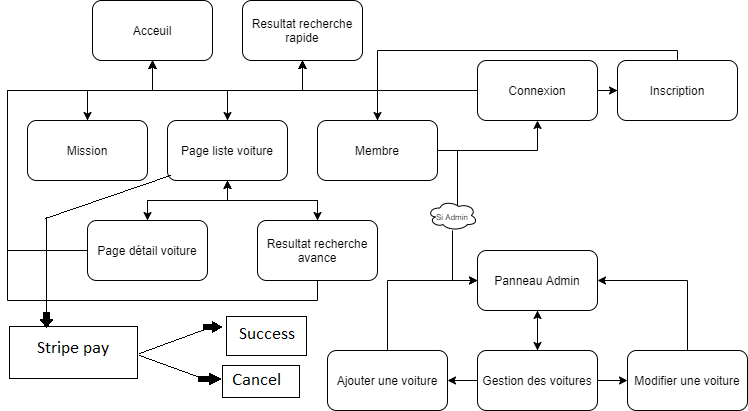

The diagram above was exported from draw.io. Its source (the exported page's mxGraphModel, read from the mxfile embedded in the PNG):
<mxGraphModel dx="1038" dy="491" grid="1" gridSize="10" guides="1" tooltips="1" connect="1" arrows="1" fold="1" page="1" pageScale="1" pageWidth="827" pageHeight="1169" math="0" shadow="0">
  <root>
    <mxCell id="0" />
    <mxCell id="1" parent="0" />
    <mxCell id="SRlOddCFtXhr0Fsipl8F-8" style="edgeStyle=orthogonalEdgeStyle;rounded=0;orthogonalLoop=1;jettySize=auto;html=1;entryX=0.5;entryY=0;entryDx=0;entryDy=0;" edge="1" parent="1" source="SRlOddCFtXhr0Fsipl8F-1" target="SRlOddCFtXhr0Fsipl8F-3">
      <mxGeometry relative="1" as="geometry" />
    </mxCell>
    <mxCell id="SRlOddCFtXhr0Fsipl8F-12" style="edgeStyle=orthogonalEdgeStyle;rounded=0;orthogonalLoop=1;jettySize=auto;html=1;" edge="1" parent="1" source="SRlOddCFtXhr0Fsipl8F-1" target="SRlOddCFtXhr0Fsipl8F-2">
      <mxGeometry relative="1" as="geometry">
        <Array as="points">
          <mxPoint x="165" y="110" />
          <mxPoint x="100" y="110" />
        </Array>
      </mxGeometry>
    </mxCell>
    <mxCell id="SRlOddCFtXhr0Fsipl8F-14" style="edgeStyle=orthogonalEdgeStyle;rounded=0;orthogonalLoop=1;jettySize=auto;html=1;entryX=0.5;entryY=0;entryDx=0;entryDy=0;" edge="1" parent="1" source="SRlOddCFtXhr0Fsipl8F-1" target="SRlOddCFtXhr0Fsipl8F-4">
      <mxGeometry relative="1" as="geometry">
        <Array as="points">
          <mxPoint x="165" y="110" />
          <mxPoint x="390" y="110" />
        </Array>
      </mxGeometry>
    </mxCell>
    <mxCell id="SRlOddCFtXhr0Fsipl8F-1" value="Acceuil" style="rounded=1;whiteSpace=wrap;html=1;" vertex="1" parent="1">
      <mxGeometry x="105" y="20" width="120" height="60" as="geometry" />
    </mxCell>
    <mxCell id="SRlOddCFtXhr0Fsipl8F-11" style="edgeStyle=orthogonalEdgeStyle;rounded=0;orthogonalLoop=1;jettySize=auto;html=1;" edge="1" parent="1" source="SRlOddCFtXhr0Fsipl8F-2" target="SRlOddCFtXhr0Fsipl8F-1">
      <mxGeometry relative="1" as="geometry">
        <Array as="points">
          <mxPoint x="100" y="110" />
          <mxPoint x="165" y="110" />
        </Array>
      </mxGeometry>
    </mxCell>
    <mxCell id="SRlOddCFtXhr0Fsipl8F-19" style="edgeStyle=orthogonalEdgeStyle;rounded=0;orthogonalLoop=1;jettySize=auto;html=1;entryX=0.5;entryY=1;entryDx=0;entryDy=0;" edge="1" parent="1" source="SRlOddCFtXhr0Fsipl8F-2" target="SRlOddCFtXhr0Fsipl8F-16">
      <mxGeometry relative="1" as="geometry">
        <Array as="points">
          <mxPoint x="100" y="110" />
          <mxPoint x="315" y="110" />
        </Array>
      </mxGeometry>
    </mxCell>
    <mxCell id="SRlOddCFtXhr0Fsipl8F-2" value="Mission" style="rounded=1;whiteSpace=wrap;html=1;" vertex="1" parent="1">
      <mxGeometry x="40" y="140" width="120" height="60" as="geometry" />
    </mxCell>
    <mxCell id="SRlOddCFtXhr0Fsipl8F-7" style="edgeStyle=orthogonalEdgeStyle;rounded=0;orthogonalLoop=1;jettySize=auto;html=1;entryX=0.5;entryY=0;entryDx=0;entryDy=0;" edge="1" parent="1" source="SRlOddCFtXhr0Fsipl8F-3" target="SRlOddCFtXhr0Fsipl8F-6">
      <mxGeometry relative="1" as="geometry" />
    </mxCell>
    <mxCell id="SRlOddCFtXhr0Fsipl8F-9" style="edgeStyle=orthogonalEdgeStyle;rounded=0;orthogonalLoop=1;jettySize=auto;html=1;exitX=0.5;exitY=0;exitDx=0;exitDy=0;entryX=0.5;entryY=1;entryDx=0;entryDy=0;" edge="1" parent="1" source="SRlOddCFtXhr0Fsipl8F-3" target="SRlOddCFtXhr0Fsipl8F-1">
      <mxGeometry relative="1" as="geometry">
        <Array as="points">
          <mxPoint x="240" y="110" />
          <mxPoint x="165" y="110" />
        </Array>
      </mxGeometry>
    </mxCell>
    <mxCell id="SRlOddCFtXhr0Fsipl8F-18" style="edgeStyle=orthogonalEdgeStyle;rounded=0;orthogonalLoop=1;jettySize=auto;html=1;entryX=0.5;entryY=1;entryDx=0;entryDy=0;" edge="1" parent="1" source="SRlOddCFtXhr0Fsipl8F-3" target="SRlOddCFtXhr0Fsipl8F-16">
      <mxGeometry relative="1" as="geometry" />
    </mxCell>
    <mxCell id="SRlOddCFtXhr0Fsipl8F-20" style="edgeStyle=orthogonalEdgeStyle;rounded=0;orthogonalLoop=1;jettySize=auto;html=1;entryX=0.5;entryY=0;entryDx=0;entryDy=0;" edge="1" parent="1" source="SRlOddCFtXhr0Fsipl8F-3" target="SRlOddCFtXhr0Fsipl8F-15">
      <mxGeometry relative="1" as="geometry" />
    </mxCell>
    <mxCell id="SRlOddCFtXhr0Fsipl8F-3" value="Page liste voiture" style="rounded=1;whiteSpace=wrap;html=1;" vertex="1" parent="1">
      <mxGeometry x="180" y="140" width="120" height="60" as="geometry" />
    </mxCell>
    <mxCell id="SRlOddCFtXhr0Fsipl8F-13" style="edgeStyle=orthogonalEdgeStyle;rounded=0;orthogonalLoop=1;jettySize=auto;html=1;entryX=0.5;entryY=1;entryDx=0;entryDy=0;" edge="1" parent="1" source="SRlOddCFtXhr0Fsipl8F-4" target="SRlOddCFtXhr0Fsipl8F-1">
      <mxGeometry relative="1" as="geometry">
        <Array as="points">
          <mxPoint x="390" y="110" />
          <mxPoint x="165" y="110" />
        </Array>
      </mxGeometry>
    </mxCell>
    <mxCell id="SRlOddCFtXhr0Fsipl8F-17" style="edgeStyle=orthogonalEdgeStyle;rounded=0;orthogonalLoop=1;jettySize=auto;html=1;entryX=0.5;entryY=1;entryDx=0;entryDy=0;" edge="1" parent="1" source="SRlOddCFtXhr0Fsipl8F-4" target="SRlOddCFtXhr0Fsipl8F-16">
      <mxGeometry relative="1" as="geometry" />
    </mxCell>
    <mxCell id="SRlOddCFtXhr0Fsipl8F-26" style="edgeStyle=orthogonalEdgeStyle;rounded=0;orthogonalLoop=1;jettySize=auto;html=1;entryX=0;entryY=0.5;entryDx=0;entryDy=0;" edge="1" parent="1" source="SRlOddCFtXhr0Fsipl8F-28" target="SRlOddCFtXhr0Fsipl8F-24">
      <mxGeometry relative="1" as="geometry" />
    </mxCell>
    <mxCell id="SRlOddCFtXhr0Fsipl8F-35" style="edgeStyle=orthogonalEdgeStyle;rounded=0;orthogonalLoop=1;jettySize=auto;html=1;entryX=0.625;entryY=0.2;entryDx=0;entryDy=0;entryPerimeter=0;" edge="1" parent="1" source="SRlOddCFtXhr0Fsipl8F-4" target="SRlOddCFtXhr0Fsipl8F-28">
      <mxGeometry relative="1" as="geometry">
        <Array as="points">
          <mxPoint x="470" y="170" />
          <mxPoint x="470" y="246" />
        </Array>
      </mxGeometry>
    </mxCell>
    <mxCell id="SRlOddCFtXhr0Fsipl8F-58" style="edgeStyle=orthogonalEdgeStyle;rounded=0;orthogonalLoop=1;jettySize=auto;html=1;entryX=0.5;entryY=1;entryDx=0;entryDy=0;" edge="1" parent="1" source="SRlOddCFtXhr0Fsipl8F-4" target="SRlOddCFtXhr0Fsipl8F-22">
      <mxGeometry relative="1" as="geometry" />
    </mxCell>
    <mxCell id="SRlOddCFtXhr0Fsipl8F-4" value="Membre" style="rounded=1;whiteSpace=wrap;html=1;" vertex="1" parent="1">
      <mxGeometry x="330" y="140" width="120" height="60" as="geometry" />
    </mxCell>
    <mxCell id="SRlOddCFtXhr0Fsipl8F-52" style="edgeStyle=orthogonalEdgeStyle;rounded=0;orthogonalLoop=1;jettySize=auto;html=1;entryX=0.5;entryY=1;entryDx=0;entryDy=0;" edge="1" parent="1" source="SRlOddCFtXhr0Fsipl8F-6" target="SRlOddCFtXhr0Fsipl8F-3">
      <mxGeometry relative="1" as="geometry" />
    </mxCell>
    <mxCell id="SRlOddCFtXhr0Fsipl8F-55" style="edgeStyle=orthogonalEdgeStyle;rounded=0;orthogonalLoop=1;jettySize=auto;html=1;entryX=0.5;entryY=1;entryDx=0;entryDy=0;" edge="1" parent="1" source="SRlOddCFtXhr0Fsipl8F-6" target="SRlOddCFtXhr0Fsipl8F-1">
      <mxGeometry relative="1" as="geometry">
        <Array as="points">
          <mxPoint x="20" y="270" />
          <mxPoint x="20" y="110" />
          <mxPoint x="165" y="110" />
        </Array>
      </mxGeometry>
    </mxCell>
    <mxCell id="SRlOddCFtXhr0Fsipl8F-6" value="Page détail voiture" style="rounded=1;whiteSpace=wrap;html=1;" vertex="1" parent="1">
      <mxGeometry x="100" y="240" width="120" height="60" as="geometry" />
    </mxCell>
    <mxCell id="SRlOddCFtXhr0Fsipl8F-53" style="edgeStyle=orthogonalEdgeStyle;rounded=0;orthogonalLoop=1;jettySize=auto;html=1;entryX=0.5;entryY=1;entryDx=0;entryDy=0;" edge="1" parent="1" source="SRlOddCFtXhr0Fsipl8F-15" target="SRlOddCFtXhr0Fsipl8F-3">
      <mxGeometry relative="1" as="geometry" />
    </mxCell>
    <mxCell id="SRlOddCFtXhr0Fsipl8F-56" style="edgeStyle=orthogonalEdgeStyle;rounded=0;orthogonalLoop=1;jettySize=auto;html=1;entryX=0.5;entryY=1;entryDx=0;entryDy=0;" edge="1" parent="1" source="SRlOddCFtXhr0Fsipl8F-15" target="SRlOddCFtXhr0Fsipl8F-1">
      <mxGeometry relative="1" as="geometry">
        <Array as="points">
          <mxPoint x="330" y="320" />
          <mxPoint x="20" y="320" />
          <mxPoint x="20" y="110" />
          <mxPoint x="165" y="110" />
        </Array>
      </mxGeometry>
    </mxCell>
    <mxCell id="SRlOddCFtXhr0Fsipl8F-15" value="Resultat recherche avance" style="rounded=1;whiteSpace=wrap;html=1;" vertex="1" parent="1">
      <mxGeometry x="270" y="240" width="120" height="60" as="geometry" />
    </mxCell>
    <mxCell id="SRlOddCFtXhr0Fsipl8F-16" value="Resultat recherche rapide" style="rounded=1;whiteSpace=wrap;html=1;" vertex="1" parent="1">
      <mxGeometry x="255" y="20" width="120" height="60" as="geometry" />
    </mxCell>
    <mxCell id="SRlOddCFtXhr0Fsipl8F-57" style="edgeStyle=orthogonalEdgeStyle;rounded=0;orthogonalLoop=1;jettySize=auto;html=1;entryX=0.5;entryY=1;entryDx=0;entryDy=0;" edge="1" parent="1" source="SRlOddCFtXhr0Fsipl8F-22" target="SRlOddCFtXhr0Fsipl8F-16">
      <mxGeometry relative="1" as="geometry" />
    </mxCell>
    <mxCell id="SRlOddCFtXhr0Fsipl8F-63" style="edgeStyle=orthogonalEdgeStyle;rounded=0;orthogonalLoop=1;jettySize=auto;html=1;" edge="1" parent="1" source="SRlOddCFtXhr0Fsipl8F-22" target="SRlOddCFtXhr0Fsipl8F-62">
      <mxGeometry relative="1" as="geometry" />
    </mxCell>
    <mxCell id="SRlOddCFtXhr0Fsipl8F-22" value="Connexion" style="rounded=1;whiteSpace=wrap;html=1;" vertex="1" parent="1">
      <mxGeometry x="490" y="80" width="120" height="60" as="geometry" />
    </mxCell>
    <mxCell id="SRlOddCFtXhr0Fsipl8F-41" style="edgeStyle=orthogonalEdgeStyle;rounded=0;orthogonalLoop=1;jettySize=auto;html=1;" edge="1" parent="1" source="SRlOddCFtXhr0Fsipl8F-24" target="SRlOddCFtXhr0Fsipl8F-39">
      <mxGeometry relative="1" as="geometry" />
    </mxCell>
    <mxCell id="SRlOddCFtXhr0Fsipl8F-24" value="Panneau Admin" style="rounded=1;whiteSpace=wrap;html=1;" vertex="1" parent="1">
      <mxGeometry x="490" y="270" width="120" height="60" as="geometry" />
    </mxCell>
    <mxCell id="SRlOddCFtXhr0Fsipl8F-28" value="&lt;font style=&quot;font-size: 8px&quot;&gt;Si Admin&lt;/font&gt;" style="ellipse;shape=cloud;whiteSpace=wrap;html=1;" vertex="1" parent="1">
      <mxGeometry x="440" y="220" width="50" height="30" as="geometry" />
    </mxCell>
    <mxCell id="SRlOddCFtXhr0Fsipl8F-42" style="edgeStyle=orthogonalEdgeStyle;rounded=0;orthogonalLoop=1;jettySize=auto;html=1;" edge="1" parent="1" source="SRlOddCFtXhr0Fsipl8F-39" target="SRlOddCFtXhr0Fsipl8F-24">
      <mxGeometry relative="1" as="geometry" />
    </mxCell>
    <mxCell id="SRlOddCFtXhr0Fsipl8F-65" style="edgeStyle=orthogonalEdgeStyle;rounded=0;orthogonalLoop=1;jettySize=auto;html=1;" edge="1" parent="1" source="SRlOddCFtXhr0Fsipl8F-39" target="SRlOddCFtXhr0Fsipl8F-47">
      <mxGeometry relative="1" as="geometry" />
    </mxCell>
    <mxCell id="SRlOddCFtXhr0Fsipl8F-66" style="edgeStyle=orthogonalEdgeStyle;rounded=0;orthogonalLoop=1;jettySize=auto;html=1;" edge="1" parent="1" source="SRlOddCFtXhr0Fsipl8F-39" target="SRlOddCFtXhr0Fsipl8F-48">
      <mxGeometry relative="1" as="geometry" />
    </mxCell>
    <mxCell id="SRlOddCFtXhr0Fsipl8F-39" value="Gestion des voitures" style="rounded=1;whiteSpace=wrap;html=1;" vertex="1" parent="1">
      <mxGeometry x="490" y="370" width="120" height="60" as="geometry" />
    </mxCell>
    <mxCell id="SRlOddCFtXhr0Fsipl8F-68" style="edgeStyle=orthogonalEdgeStyle;rounded=0;orthogonalLoop=1;jettySize=auto;html=1;entryX=0;entryY=0.5;entryDx=0;entryDy=0;" edge="1" parent="1" source="SRlOddCFtXhr0Fsipl8F-47" target="SRlOddCFtXhr0Fsipl8F-24">
      <mxGeometry relative="1" as="geometry">
        <Array as="points">
          <mxPoint x="400" y="300" />
        </Array>
      </mxGeometry>
    </mxCell>
    <mxCell id="SRlOddCFtXhr0Fsipl8F-47" value="Ajouter une voiture" style="rounded=1;whiteSpace=wrap;html=1;" vertex="1" parent="1">
      <mxGeometry x="340" y="370" width="120" height="60" as="geometry" />
    </mxCell>
    <mxCell id="SRlOddCFtXhr0Fsipl8F-67" style="edgeStyle=orthogonalEdgeStyle;rounded=0;orthogonalLoop=1;jettySize=auto;html=1;entryX=1;entryY=0.5;entryDx=0;entryDy=0;" edge="1" parent="1" source="SRlOddCFtXhr0Fsipl8F-48" target="SRlOddCFtXhr0Fsipl8F-24">
      <mxGeometry relative="1" as="geometry">
        <Array as="points">
          <mxPoint x="700" y="300" />
        </Array>
      </mxGeometry>
    </mxCell>
    <mxCell id="SRlOddCFtXhr0Fsipl8F-48" value="Modifier une voiture" style="rounded=1;whiteSpace=wrap;html=1;" vertex="1" parent="1">
      <mxGeometry x="640" y="370" width="120" height="60" as="geometry" />
    </mxCell>
    <mxCell id="SRlOddCFtXhr0Fsipl8F-64" style="edgeStyle=orthogonalEdgeStyle;rounded=0;orthogonalLoop=1;jettySize=auto;html=1;entryX=0.5;entryY=1;entryDx=0;entryDy=0;" edge="1" parent="1" source="SRlOddCFtXhr0Fsipl8F-62" target="SRlOddCFtXhr0Fsipl8F-1">
      <mxGeometry relative="1" as="geometry">
        <Array as="points">
          <mxPoint x="690" y="70" />
          <mxPoint x="390" y="70" />
          <mxPoint x="390" y="110" />
          <mxPoint x="165" y="110" />
        </Array>
      </mxGeometry>
    </mxCell>
    <mxCell id="SRlOddCFtXhr0Fsipl8F-62" value="Inscription" style="rounded=1;whiteSpace=wrap;html=1;" vertex="1" parent="1">
      <mxGeometry x="630" y="80" width="120" height="60" as="geometry" />
    </mxCell>
  </root>
</mxGraphModel>